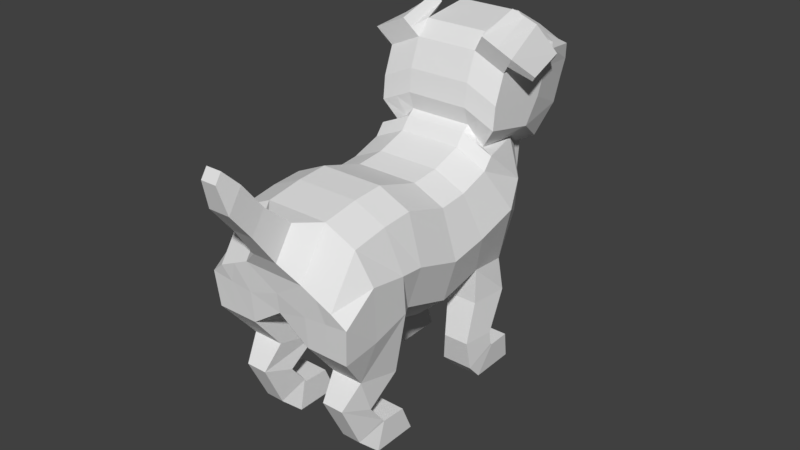 # Source: dog.blend  (saved by Blender 2.78.0; exported with 4.5.12 LTS)
import bpy
from mathutils import Matrix  # noqa: F401  (used for matrix-valued properties, if any)

bpy.ops.wm.read_factory_settings(use_empty=True)
scene = bpy.context.scene
scene.name = 'Scene'

# ---- collections
col_collection_5 = bpy.data.collections.new('Collection 5'); scene.collection.children.link(col_collection_5)

# ---- world
world_world = bpy.data.worlds.new('World'); scene.world = world_world
world_world.color = (0.05088, 0.05088, 0.05088)
world_world.use_sun_shadow = False
world_world.sun_shadow_jitter_overblur = 0.0
world_world.cycles.sampling_method = 'MANUAL'

# ---- meshes
me_plane = bpy.data.meshes.new('Plane')
me_plane.from_pydata([(-4.738, -0.892, 0.0), (-2.35, 0.03776, 0.0), (-4.936, 0.3413, 0.0), (-2.622, 2.694, 0.0), (-5.152, 0.7142, 0.0), (-3.193, 4.094, 0.0), (-5.251, 0.9954, 0.0), (-4.582, 4.454, 0.0), (-4.68, -2.052, 0.0), (-2.159, -1.887, 0.0), (-4.943, -3.884, 0.0), (-2.463, -3.935, 0.0), (-4.9, -5.11, 0.0), (-2.695, -5.013, 0.0), (-4.786, -6.548, 0.0), (-2.883, -6.076, 0.0), (-3.945, -7.737, 0.0), (-3.204, -7.542, 0.0), (-5.58, 0.754, 0.0), (-4.648, 4.968, 0.0), (-6.003, 0.8545, 0.0), (-5.104, 6.214, 0.0), (-6.511, 1.267, 0.0), (-5.552, 6.586, 0.0), (-6.776, 1.832, 0.0), (-5.847, 6.859, 0.0), (-6.904, 3.896, 0.0), (-6.052, 6.731, 0.0), (-4.648, 4.394, -1.096), (-2.803, -7.542, -1.674), (-6.573, 3.896, -1.173), (-6.123, 6.31, -1.096), (-6.509, 2.403, -1.099), (-3.678, -7.737, -1.432), (-5.847, 6.285, -1.096), (-2.883, -6.076, -1.674), (-4.519, -6.548, -1.432), (-3.078, -4.559, -1.674), (-4.633, -5.11, -1.432), (-2.977, -3.935, -1.432), (-4.676, -3.884, -1.432), (-2.673, -1.887, -1.432), (-4.414, -2.052, -1.432), (-4.93, 0.9954, -1.103), (-4.529, 3.88, -0.7669), (-4.885, 0.7142, -1.432), (-6.244, 1.267, -1.432), (-3.193, 3.841, -0.8839), (-5.552, 6.012, -1.096), (-2.622, 2.12, -1.189), (-5.736, 0.8545, -1.432), (-2.864, 0.03776, -1.432), (-5.104, 5.641, -1.096), (-4.471, -0.892, -1.432), (-5.314, 0.754, -1.432), (-4.669, 0.3413, -1.432), (-2.564, -4.559, -0.7159), (-4.9, -5.11, -0.7159), (-6.003, 0.8545, -0.7159), (-5.104, 6.214, -0.7159), (-2.622, 2.694, -0.214), (-2.35, 0.03776, -0.7159), (-2.159, -1.887, -0.7159), (-2.463, -3.935, -0.7159), (-4.943, -3.884, -0.7159), (-4.68, -2.052, -0.7159), (-5.251, 0.9954, -0.7159), (-5.58, 0.754, -0.7159), (-4.738, -0.892, -0.7159), (-4.936, 0.3413, -0.7159), (-4.648, 4.968, -0.7159), (-4.582, 4.454, -0.7159), (-3.193, 4.094, -0.7159), (-5.552, 6.586, -0.7159), (-5.152, 0.7142, -0.7159), (-6.511, 1.267, -0.7159), (-4.786, -6.548, -0.7159), (-2.883, -6.076, -0.7159), (-5.847, 6.859, -0.7159), (-3.945, -7.737, -0.7159), (-2.803, -7.542, -0.7159), (-6.776, 1.832, -0.7159), (-6.052, 6.731, -0.7159), (-6.904, 3.896, -0.7159), (-2.201, 1.581, -1.524), (-2.201, 1.581, -0.7159), (-2.201, 0.04071, -0.7159), (-2.201, 0.04071, -1.432), (-1.451, 0.8542, -1.524), (-1.451, 0.8542, -0.7159), (-1.451, -0.4071, -0.8495), (-1.451, -0.4071, -1.432), (-1.176, 0.9477, -1.524), (-1.176, 0.9477, -0.7159), (-0.8749, -0.1341, -0.7159), (-0.8749, -0.1341, -1.432), (-1.148, 1.047, -1.524), (-1.148, 1.047, -0.7159), (-0.5807, 0.4438, -0.7159), (-0.5807, 0.4438, -1.432), (-1.163, 1.936, -1.524), (-1.163, 1.936, -0.7159), (-0.5998, 2.301, -0.7159), (-0.5998, 2.301, -1.432), (-1.907, -4.576, -0.7159), (-1.907, -4.576, -1.432), (-2.127, -6.405, -1.432), (-2.127, -6.405, -0.7159), (-1.502, -5.918, -0.7159), (-1.502, -5.918, -1.432), (-1.698, -7.108, -1.29), (-1.698, -7.108, -0.8009), (-1.135, -5.314, -0.7159), (-1.135, -5.314, -1.432), (-0.8749, -6.256, -1.29), (-0.8749, -6.256, -0.8575), (-1.084, -5.218, -0.7159), (-1.084, -5.218, -1.432), (-0.5617, -5.549, -1.432), (-0.5617, -5.549, -0.7159), (-1.067, -4.209, -0.7159), (-1.067, -4.209, -1.432), (-0.5669, -3.736, -1.432), (-0.5669, -3.736, -0.7159), (-3.574, -7.64, 0.0), (-6.513, 5.39, 0.0), (-6.311, 4.346, -1.432), (-6.031, 3.927, -1.432), (-5.554, 3.534, -1.432), (-5.114, 2.861, -1.432), (-3.464, -7.64, -1.743), (-3.924, -6.312, -1.743), (-3.822, -4.834, -1.743), (-3.793, -3.91, -1.743), (-3.509, -1.969, -1.743), (-4.863, 2.725, -1.103), (-4.262, 2.227, -1.544), (-3.868, 1.34, -1.743), (-3.634, -0.4271, -1.743), (-6.325, 4.936, -1.223), (-6.513, 5.39, -0.7159), (-3.374, -7.64, -0.7159), (-4.802, -7.308, 0.0), (-4.263, -8.07, 0.0), (-4.802, -7.308, -0.2913), (-4.263, -8.07, -0.2913), (-5.231, -8.363, 0.0), (-4.833, -8.926, 0.0), (-5.231, -8.363, -0.2475), (-4.833, -8.926, -0.2475), (-5.727, -9.223, 0.0), (-5.329, -9.786, 0.0), (-5.727, -9.223, -0.2475), (-5.329, -9.786, -0.2475), (-6.018, -9.852, 0.0), (-5.842, -10.1, 0.0), (-6.018, -9.852, -0.1785), (-5.842, -10.1, -0.1785), (-6.824, 3.366, -1.374), (-6.559, 0.98, -1.706), (-6.826, 0.98, -0.9902), (-7.091, 2.795, -0.9902), (-6.668, 1.123, -0.8531), (-6.402, 1.123, -1.569), (-6.667, 3.509, -1.236), (-6.933, 2.938, -0.8531), (-6.336, 3.822, -1.733), (-6.184, 1.924, -1.923), (-6.095, 2.006, -1.845), (-6.246, 3.903, -1.655), (-5.09, 0.9954, -0.9093), (-4.809, -3.884, -1.074), (-2.416, -1.887, -1.074), (-2.622, 2.407, -0.655), (-5.104, 5.928, -0.9059), (-4.766, -5.11, -1.074), (-2.821, -4.559, -1.195), (-5.87, 0.8545, -1.074), (-2.607, 0.03776, -1.074), (-2.72, -3.935, -1.074), (-4.547, -2.052, -1.074), (-5.447, 0.754, -1.074), (-4.803, 0.3413, -1.074), (-4.555, 4.167, -0.7414), (-5.018, 0.7142, -1.074), (-6.377, 1.267, -1.074), (-1.907, -4.576, -1.074), (-3.811, -7.737, -1.074), (-6.642, 2.118, -0.9076), (-6.087, 6.52, -0.9059), (-4.605, -0.892, -1.074), (-4.648, 4.681, -0.9059), (-3.193, 3.967, -0.7999), (-5.552, 6.299, -0.9059), (-4.653, -6.548, -1.074), (-5.847, 6.572, -0.9059), (-2.803, -7.542, -1.195), (-6.739, 3.896, -0.9443), (-2.201, 1.581, -1.074), (-2.201, 0.04071, -1.074), (-1.451, 0.8542, -1.074), (-1.451, -0.4071, -1.074), (-1.176, 0.9477, -1.074), (-0.8749, -0.1341, -1.074), (-1.148, 1.047, -1.074), (-0.5807, 0.4438, -1.074), (-1.163, 1.936, -1.074), (-0.5998, 2.301, -1.074), (-2.127, -6.405, -1.074), (-1.502, -5.918, -1.074), (-1.698, -7.108, -1.074), (-1.135, -5.314, -1.074), (-0.8749, -6.256, -1.074), (-1.084, -5.218, -1.074), (-0.5617, -5.549, -1.074), (-1.067, -4.209, -1.074), (-0.5669, -3.736, -1.074), (-6.419, 5.163, -0.9694), (-3.419, -7.64, -1.229), (-6.693, 0.98, -1.348), (-6.958, 3.08, -1.182), (-6.8, 3.224, -1.045), (-6.535, 1.123, -1.211)], [], [(13, 15, 77, 56), (7, 5, 72, 71), (25, 23, 73, 78), (124, 16, 79, 141), (4, 6, 66, 74), (22, 24, 81, 75), (79, 16, 143, 145), (125, 27, 82, 140), (15, 17, 80, 77), (8, 0, 68, 65), (27, 25, 78, 82), (1, 9, 62, 61), (24, 26, 83, 81), (194, 175, 38, 36), (172, 179, 39, 41), (171, 180, 42, 40), (170, 181, 54, 43), (190, 182, 55, 53), (177, 185, 46, 50), (182, 184, 45, 55), (191, 183, 44, 28), (126, 139, 31, 34), (127, 126, 34, 48), (193, 174, 52, 48), (192, 173, 49, 47), (128, 127, 48, 52), (129, 128, 52, 28), (135, 129, 28, 44), (131, 130, 33, 36), (179, 176, 37, 39), (175, 171, 40, 38), (132, 131, 36, 38), (133, 132, 38, 40), (134, 133, 40, 42), (138, 134, 42, 53), (181, 177, 50, 54), (136, 135, 44, 47), (137, 136, 47, 49), (174, 191, 28, 52), (60, 61, 86, 85), (138, 137, 49, 51), (104, 107, 111, 108), (183, 192, 47, 44), (195, 193, 48, 34), (218, 187, 33, 130), (184, 170, 43, 45), (222, 162, 160, 219), (187, 194, 36, 33), (217, 189, 31, 139), (180, 190, 53, 42), (189, 195, 34, 31), (178, 172, 41, 51), (188, 197, 30, 32), (3, 1, 61, 60), (21, 19, 70, 59), (18, 20, 58, 67), (12, 10, 64, 57), (11, 13, 56, 63), (5, 3, 60, 72), (23, 21, 59, 73), (19, 7, 71, 70), (2, 4, 74, 69), (20, 22, 75, 58), (0, 2, 69, 68), (6, 18, 67, 66), (10, 8, 65, 64), (9, 11, 63, 62), (14, 12, 57, 76), (87, 84, 88, 91), (173, 60, 85, 198), (178, 51, 87, 199), (51, 49, 84, 87), (89, 90, 94, 93), (198, 85, 89, 200), (85, 86, 90, 89), (199, 87, 91, 201), (95, 92, 96, 99), (201, 91, 95, 203), (91, 88, 92, 95), (200, 89, 93, 202), (204, 97, 101, 206), (202, 93, 97, 204), (93, 94, 98, 97), (203, 95, 99, 205), (206, 207, 103, 100), (97, 98, 102, 101), (205, 99, 103, 207), (99, 96, 100, 103), (29, 35, 37, 105, 106), (196, 29, 106, 208), (176, 56, 104, 186), (56, 77, 80, 107, 104), (210, 110, 114, 212), (106, 105, 109, 110), (208, 106, 110, 210), (186, 104, 108, 209), (212, 114, 118, 214), (209, 108, 112, 211), (108, 111, 115, 112), (110, 109, 113, 114), (116, 119, 123, 120), (211, 112, 116, 213), (112, 115, 119, 116), (114, 113, 117, 118), (216, 122, 121, 215), (118, 117, 121, 122), (214, 118, 122, 216), (213, 116, 120, 215), (197, 217, 139, 30), (196, 218, 130, 29), (53, 55, 137, 138), (55, 45, 136, 137), (45, 43, 135, 136), (51, 41, 134, 138), (41, 39, 133, 134), (39, 37, 132, 133), (37, 35, 131, 132), (35, 29, 130, 131), (43, 54, 129, 135), (54, 50, 128, 129), (50, 46, 127, 128), (46, 32, 126, 127), (32, 30, 139, 126), (26, 125, 140, 83), (17, 124, 141, 80), (144, 145, 149, 148), (76, 79, 145, 144), (14, 76, 144, 142), (149, 147, 151, 153), (142, 144, 148, 146), (145, 143, 147, 149), (153, 151, 155, 157), (148, 149, 153, 152), (146, 148, 152, 150), (155, 154, 156, 157), (152, 153, 157, 156), (150, 152, 156, 154), (219, 220, 158, 159), (164, 163, 168, 169), (162, 165, 161, 160), (221, 164, 158, 220), (188, 32, 164, 221), (75, 81, 165, 162), (32, 46, 163, 164), (185, 75, 162, 222), (169, 168, 167, 166), (158, 164, 169, 166), (159, 158, 166, 167), (163, 159, 167, 168), (46, 185, 222, 163), (81, 188, 221, 165), (165, 221, 220, 161), (160, 161, 220, 219), (80, 141, 218, 196), (83, 140, 217, 197), (117, 213, 215, 121), (119, 214, 216, 123), (123, 216, 215, 120), (113, 211, 213, 117), (109, 209, 211, 113), (115, 212, 214, 119), (105, 186, 209, 109), (107, 208, 210, 111), (111, 210, 212, 115), (37, 176, 186, 105), (80, 196, 208, 107), (98, 205, 207, 102), (101, 102, 207, 206), (94, 203, 205, 98), (92, 202, 204, 96), (96, 204, 206, 100), (88, 200, 202, 92), (90, 201, 203, 94), (86, 199, 201, 90), (84, 198, 200, 88), (61, 178, 199, 86), (49, 173, 198, 84), (81, 83, 197, 188), (61, 62, 172, 178), (82, 78, 195, 189), (65, 68, 190, 180), (140, 82, 189, 217), (79, 76, 194, 187), (163, 222, 219, 159), (74, 66, 170, 184), (141, 79, 187, 218), (78, 73, 193, 195), (71, 72, 192, 183), (59, 70, 191, 174), (67, 58, 177, 181), (57, 64, 171, 175), (63, 56, 176, 179), (72, 60, 173, 192), (73, 59, 174, 193), (70, 71, 183, 191), (69, 74, 184, 182), (58, 75, 185, 177), (68, 69, 182, 190), (66, 67, 181, 170), (64, 65, 180, 171), (62, 63, 179, 172), (76, 57, 175, 194)])
me_plane.use_remesh_preserve_volume = False
me_plane.use_remesh_preserve_attributes = False
me_plane.use_mirror_vertex_groups = False
me_plane.update()
arm_armature = bpy.data.armatures.new('Armature')  # bones are not reproduced

# ---- objects
ob_armature = bpy.data.objects.new('Armature', arm_armature)
ob_plane = bpy.data.objects.new('Plane', me_plane)

# ---- transforms, parenting, visibility, modifiers, constraints
ob_armature.location = (0.006729, -1.16, 1.282)
ob_armature.show_in_front = True
ob_armature.lineart.crease_threshold = 0.0
ob_plane.parent = ob_armature
ob_plane.matrix_parent_inverse = Matrix(((1.0, 0.0, 0.0, -0.006729), (0.0, 1.0, 0.0, 1.16), (0.0, 0.0, 1.0, -1.282), (0.0, 0.0, 0.0, 1.0)))
ob_plane.location = (0.0, 0.3488, -0.2402)
ob_plane.rotation_euler = (-0.0, 1.571, 0.0)
ob_plane.scale = (0.425, 0.1975, 0.3492)
ob_plane.lineart.crease_threshold = 0.0
_vg = ob_plane.vertex_groups.new(name='hip')
for _i, _w in zip([10, 11, 12, 13, 14, 15, 16, 17, 33, 36, 38, 40, 57, 64, 76, 77, 79, 80, 124, 141, 142, 143, 144, 145, 146, 147, 148, 149, 171, 175, 187, 194, 218], [0.1113, 0.02839, 0.2767, 0.1112, 0.7485, 0.2923, 0.7433, 0.2649, 0.008855, 0.1318, 0.08647, 0.03985, 0.1942, 0.07949, 0.5652, 0.02043, 0.2664, 0.05351, 0.5522, 0.1162, 0.887, 0.8429, 0.8611, 0.7898, 0.001532, 0.07382, 0.01524, 0.07349, 0.06171, 0.1375, 0.08652, 0.2846, 0.01775]): _vg.add([_i], _w, 'REPLACE')
_vg = ob_plane.vertex_groups.new(name='spine1')
for _i, _w in zip([0, 1, 8, 9, 10, 11, 12, 13, 14, 15, 16, 17, 36, 37, 38, 39, 40, 41, 42, 53, 56, 57, 62, 63, 64, 65, 68, 76, 77, 79, 80, 104, 124, 131, 132, 133, 134, 138, 141, 171, 172, 175, 176, 179, 180, 190, 194], [0.05167, 0.02195, 0.1348, 0.1443, 0.5597, 0.4135, 0.5169, 0.4276, 0.1322, 0.3716, 0.03929, 0.3407, 0.1172, 0.1258, 0.4712, 0.3309, 0.5421, 0.1051, 0.1552, 0.06007, 0.1816, 0.5408, 0.1208, 0.3549, 0.5885, 0.1431, 0.05242, 0.1308, 0.06155, 0.001396, 0.05792, 0.01352, 0.1322, 0.02719, 0.2123, 0.4141, 0.1221, 0.01816, 0.05849, 0.5711, 0.1124, 0.5178, 0.1469, 0.3395, 0.1488, 0.05734, 0.1308]): _vg.add([_i], _w, 'REPLACE')
_vg = ob_plane.vertex_groups.new(name='spine2')
for _i, _w in zip([0, 1, 2, 3, 4, 5, 6, 8, 9, 10, 11, 12, 13, 14, 18, 20, 37, 38, 39, 40, 41, 42, 43, 45, 50, 51, 53, 54, 55, 56, 57, 58, 60, 61, 62, 63, 64, 65, 66, 67, 68, 69, 74, 86, 129, 132, 133, 134, 135, 136, 137, 138, 170, 171, 172, 173, 175, 176, 177, 178, 179, 180, 181, 182, 184, 190], [0.697, 0.2688, 0.2965, 0.1244, 0.2009, 0.005772, 0.1603, 0.7339, 0.4009, 0.238, 0.1319, 0.1041, 0.04248, 0.00192, 0.09944, 0.05036, 0.03476, 0.08365, 0.1161, 0.2014, 0.4362, 0.6235, 0.1852, 0.3558, 0.01959, 0.06305, 0.6028, 0.07861, 0.4467, 0.04931, 0.09181, 0.001809, 0.08847, 0.07889, 0.4213, 0.1219, 0.2112, 0.7108, 0.1394, 0.0734, 0.6844, 0.2862, 0.1841, 0.01334, 0.007928, 0.06653, 0.1523, 0.4871, 0.02512, 0.06435, 0.06854, 0.1917, 0.1642, 0.2077, 0.426, 0.02222, 0.08777, 0.04401, 0.01096, 0.05367, 0.1143, 0.6745, 0.07974, 0.3452, 0.2298, 0.6571]): _vg.add([_i], _w, 'REPLACE')
_vg = ob_plane.vertex_groups.new(name='neck')
for _i, _w in zip([0, 1, 2, 3, 4, 5, 6, 7, 8, 18, 19, 20, 22, 28, 42, 43, 44, 45, 47, 49, 50, 53, 54, 55, 58, 60, 65, 66, 67, 68, 69, 70, 71, 72, 74, 126, 127, 128, 129, 135, 136, 137, 138, 170, 173, 177, 180, 181, 182, 183, 184, 190, 191, 192], [0.138, 0.003329, 0.4152, 0.1588, 0.373, 0.3828, 0.3022, 0.03845, 0.04578, 0.1914, 0.008293, 0.09828, 0.02315, 0.08635, 0.02041, 0.3932, 0.1146, 0.298, 0.3486, 0.01212, 0.08694, 0.08847, 0.1914, 0.2207, 0.05455, 0.1325, 0.03738, 0.2944, 0.155, 0.1312, 0.4259, 0.03466, 0.06788, 0.333, 0.3847, 0.01372, 0.04984, 0.09615, 0.2296, 0.475, 0.4608, 0.1269, 0.03048, 0.3692, 0.0807, 0.06915, 0.03106, 0.1801, 0.3648, 0.08761, 0.3973, 0.113, 0.06082, 0.3461]): _vg.add([_i], _w, 'REPLACE')
_vg = ob_plane.vertex_groups.new(name='head')
for _i, _w in zip([0, 2, 3, 4, 5, 6, 7, 18, 19, 20, 21, 22, 23, 24, 25, 26, 27, 28, 30, 31, 32, 34, 43, 44, 45, 46, 47, 48, 50, 52, 54, 55, 58, 59, 60, 66, 67, 69, 70, 71, 72, 73, 74, 78, 81, 82, 83, 125, 126, 127, 128, 129, 135, 136, 137, 139, 140, 170, 173, 174, 177, 181, 182, 183, 184, 188, 189, 191, 192, 193, 195, 197, 217], [0.00356, 0.08284, 0.03619, 0.1364, 0.2194, 0.1799, 0.853, 0.1768, 0.7886, 0.1029, 0.3042, 0.07804, 0.06286, 0.1101, 0.03585, 0.4144, 0.09358, 0.7709, 0.3632, 0.2863, 0.0697, 0.25, 0.1218, 0.7758, 0.07961, 0.003901, 0.1637, 0.3133, 0.0849, 0.6533, 0.1187, 0.05188, 0.03857, 0.5694, 0.03466, 0.1563, 0.09909, 0.06993, 0.8039, 0.8208, 0.1831, 0.2126, 0.1154, 0.1574, 0.03104, 0.1737, 0.381, 0.6112, 0.478, 0.4775, 0.5902, 0.515, 0.3208, 0.1462, 0.02968, 0.5187, 0.6108, 0.1151, 0.01129, 0.622, 0.05488, 0.1006, 0.05968, 0.8076, 0.09525, 0.02522, 0.2317, 0.7983, 0.1732, 0.2661, 0.2021, 0.3807, 0.5766]): _vg.add([_i], _w, 'REPLACE')
_vg = ob_plane.vertex_groups.new(name='earbase.l')
for _i, _w in zip([0, 2, 4, 6, 18, 20, 22, 24, 26, 28, 30, 31, 32, 34, 43, 45, 46, 48, 50, 53, 54, 55, 58, 66, 67, 68, 69, 74, 75, 81, 83, 125, 126, 127, 128, 129, 135, 136, 139, 140, 158, 159, 160, 161, 162, 163, 164, 165, 167, 168, 170, 177, 181, 182, 184, 185, 188, 190, 197, 217, 219, 220, 221, 222], [0.04725, 0.15, 0.2418, 0.312, 0.4886, 0.6999, 0.7857, 0.7169, 0.2339, 0.005912, 0.2893, 0.009603, 0.6721, 0.003689, 0.2087, 0.12, 0.7948, 0.008829, 0.7244, 0.004937, 0.5485, 0.07069, 0.8457, 0.3561, 0.6313, 0.0358, 0.1408, 0.2548, 0.9514, 0.7547, 0.284, 0.06672, 0.2027, 0.2238, 0.1564, 0.1355, 0.0714, 0.002032, 0.1134, 0.07588, 0.0842, 0.2487, 0.5663, 0.2131, 0.8736, 0.3696, 0.1611, 0.2754, 0.1092, 0.1036, 0.2812, 0.7953, 0.5861, 0.1061, 0.1852, 0.9663, 0.8111, 0.02068, 0.2743, 0.09205, 0.499, 0.1464, 0.2602, 0.8541]): _vg.add([_i], _w, 'REPLACE')
_vg = ob_plane.vertex_groups.new(name='eartip.l')
for _i, _w in zip([22, 24, 26, 30, 32, 46, 50, 54, 81, 83, 126, 127, 128, 139, 158, 159, 160, 161, 162, 163, 164, 165, 166, 167, 168, 169, 177, 188, 197, 219, 220, 221, 222], [0.03449, 0.07464, 0.02639, 0.0878, 0.2125, 0.1492, 0.04803, 1.139e-05, 0.1717, 0.0626, 0.06445, 0.05868, 0.006064, 0.01833, 0.905, 0.7421, 0.4317, 0.7682, 0.1192, 0.6038, 0.8089, 0.6916, 0.9811, 0.8836, 0.8888, 0.9778, 0.02191, 0.124, 0.0655, 0.4992, 0.8398, 0.7102, 0.1407]): _vg.add([_i], _w, 'REPLACE')
_vg = ob_plane.vertex_groups.new(name='earbase.r')
_vg = ob_plane.vertex_groups.new(name='eartip.r')
_vg = ob_plane.vertex_groups.new(name='frontshoulder.l')
for _i, _w in zip([1, 3, 5, 7, 9, 11, 28, 39, 41, 42, 43, 44, 45, 47, 49, 51, 53, 54, 55, 60, 61, 62, 63, 65, 66, 68, 69, 71, 72, 74, 84, 85, 86, 87, 129, 133, 134, 135, 136, 137, 138, 170, 172, 173, 178, 179, 180, 182, 183, 184, 190, 192, 198, 199], [0.3356, 0.4522, 0.2839, 0.006636, 0.1757, 0.05938, 0.0003368, 0.05673, 0.2389, 0.08489, 0.06039, 0.05241, 0.1127, 0.3832, 0.7979, 0.776, 0.1622, 0.002283, 0.166, 0.4986, 0.4446, 0.1925, 0.05707, 0.006933, 0.001433, 0.03365, 0.03232, 0.0188, 0.3801, 0.01306, 0.1044, 0.1139, 0.1872, 0.08743, 0.01422, 0.05357, 0.2205, 0.06286, 0.2761, 0.7202, 0.6562, 0.03176, 0.2167, 0.6153, 0.691, 0.05627, 0.05138, 0.08389, 0.03627, 0.06052, 0.08517, 0.3751, 0.07657, 0.1048]): _vg.add([_i], _w, 'REPLACE')
_vg = ob_plane.vertex_groups.new(name='frontbicep.l')
for _i, _w in zip([1, 3, 5, 9, 11, 41, 47, 49, 51, 60, 61, 62, 63, 72, 84, 85, 86, 87, 88, 89, 90, 91, 138, 172, 173, 178, 192, 198, 199, 201], [0.2609, 0.1954, 0.06264, 0.1135, 0.01858, 0.05953, 0.06284, 0.138, 0.1083, 0.2141, 0.3929, 0.1083, 0.005104, 0.06023, 0.8258, 0.7959, 0.6879, 0.8173, 0.06978, 0.05394, 0.04082, 0.06317, 0.00196, 0.08617, 0.217, 0.2032, 0.06266, 0.8653, 0.8086, 0.05053]): _vg.add([_i], _w, 'REPLACE')
_vg = ob_plane.vertex_groups.new(name='frontforarm.l')
for _i, _w in zip([1, 61, 84, 85, 86, 87, 88, 89, 90, 91, 92, 93, 94, 95, 96, 97, 98, 99, 100, 101, 103, 198, 199, 200, 201, 202, 203, 204, 206], [0.004456, 0.03673, 0.05863, 0.05221, 0.07942, 0.08146, 0.8952, 0.9157, 0.9261, 0.9145, 0.8272, 0.8485, 0.8537, 0.8982, 0.7704, 0.79, 0.116, 0.4734, 0.2911, 0.2733, 0.06177, 0.04372, 0.06637, 0.9656, 0.9294, 0.8989, 0.9027, 0.8431, 0.235]): _vg.add([_i], _w, 'REPLACE')
_vg = ob_plane.vertex_groups.new(name='frontpaw.l')
for _i, _w in zip([88, 92, 93, 94, 95, 96, 97, 98, 99, 100, 101, 102, 103, 202, 203, 204, 205, 206, 207], [0.001703, 0.1525, 0.1367, 0.1406, 0.09413, 0.2149, 0.2002, 0.883, 0.5257, 0.7036, 0.7233, 0.9787, 0.9375, 0.09318, 0.09297, 0.15, 0.9833, 0.7622, 0.9957]): _vg.add([_i], _w, 'REPLACE')
_vg = ob_plane.vertex_groups.new(name='frontshoulder.r')
_vg = ob_plane.vertex_groups.new(name='frontbicep.r')
_vg = ob_plane.vertex_groups.new(name='frontforarm.r')
_vg = ob_plane.vertex_groups.new(name='frontpaw.r')
_vg = ob_plane.vertex_groups.new(name='backleg.l')
for _i, _w in zip([9, 10, 11, 12, 13, 14, 15, 16, 17, 29, 33, 35, 36, 37, 38, 39, 40, 41, 42, 56, 57, 62, 63, 64, 65, 76, 77, 79, 80, 104, 105, 106, 107, 124, 130, 131, 132, 133, 134, 138, 141, 143, 144, 145, 171, 172, 175, 176, 179, 180, 186, 187, 194, 196, 208, 218], [0.08939, 0.05538, 0.2122, 0.07758, 0.277, 0.06383, 0.272, 0.1739, 0.3534, 0.8836, 0.949, 0.9334, 0.7192, 0.7549, 0.3348, 0.4131, 0.1683, 0.1145, 0.0598, 0.428, 0.1504, 0.09039, 0.2726, 0.08597, 0.007564, 0.254, 0.8035, 0.6834, 0.7795, 0.05574, 0.05917, 0.1007, 0.09326, 0.2847, 0.9575, 0.9239, 0.6641, 0.3365, 0.1084, 0.002955, 0.7943, 0.05465, 0.02892, 0.1258, 0.1209, 0.1017, 0.2342, 0.6016, 0.3445, 0.03438, 0.04873, 0.8842, 0.5447, 0.8381, 0.06707, 0.9275]): _vg.add([_i], _w, 'REPLACE')
_vg = ob_plane.vertex_groups.new(name='backleg2.l')
for _i, _w in zip([9, 11, 13, 15, 17, 29, 35, 37, 39, 56, 62, 63, 77, 80, 104, 105, 106, 107, 108, 109, 110, 111, 112, 115, 116, 172, 176, 179, 186, 196, 208, 209, 210, 212], [0.02842, 0.09821, 0.09847, 0.0335, 0.007293, 0.08786, 0.04309, 0.03552, 0.05374, 0.2714, 0.02579, 0.1359, 0.08357, 0.09835, 0.8674, 0.8568, 0.8232, 0.8355, 0.7535, 0.122, 0.4858, 0.5488, 0.0746, 0.05412, 0.03124, 0.01645, 0.1539, 0.1044, 0.8626, 0.1108, 0.8754, 0.0778, 0.509, 0.005928]): _vg.add([_i], _w, 'REPLACE')
_vg = ob_plane.vertex_groups.new(name='backleg3.l')
for _i, _w in zip([104, 105, 106, 107, 108, 109, 110, 111, 112, 113, 114, 115, 116, 117, 118, 119, 120, 121, 122, 123, 186, 208, 209, 210, 211, 212, 213, 214, 215], [0.001017, 0.06658, 0.07209, 0.05571, 0.2341, 0.8625, 0.508, 0.4423, 0.8628, 0.9452, 0.9374, 0.9155, 0.8517, 0.8799, 0.5189, 0.8194, 0.2519, 0.1934, 0.01357, 0.06481, 0.05878, 0.05154, 0.9183, 0.4854, 0.9609, 0.9382, 0.9246, 0.5249, 0.1761]): _vg.add([_i], _w, 'REPLACE')
_vg = ob_plane.vertex_groups.new(name='backpaw.l')
for _i, _w in zip([112, 113, 114, 115, 116, 117, 118, 119, 120, 121, 122, 123, 211, 212, 213, 214, 215, 216], [0.06173, 0.05619, 0.03321, 0.009623, 0.1073, 0.1199, 0.4805, 0.1726, 0.738, 0.8058, 0.9681, 0.934, 0.007325, 0.01692, 0.0685, 0.4739, 0.8209, 0.9822]): _vg.add([_i], _w, 'REPLACE')
_vg = ob_plane.vertex_groups.new(name='backleg.r')
_vg = ob_plane.vertex_groups.new(name='backleg2.r')
_vg = ob_plane.vertex_groups.new(name='backleg3.r')
_vg = ob_plane.vertex_groups.new(name='backpaw.r')
_vg = ob_plane.vertex_groups.new(name='tail')
for _i, _w in zip([14, 16, 142, 143, 144, 145, 146, 147, 148, 149, 150, 151, 152, 153, 154, 155, 156, 157], [0.001133, 0.01419, 0.07155, 0.08669, 0.07341, 0.07212, 0.9728, 0.9189, 0.9648, 0.9174, 0.9987, 0.9932, 0.9981, 0.9935, 0.9998, 0.9999, 0.9998, 0.9997]): _vg.add([_i], _w, 'REPLACE')
_vg = ob_plane.vertex_groups.new(name='head.001')
for _i, _w in zip([7, 19, 21, 22, 23, 24, 25, 26, 27, 28, 30, 31, 32, 34, 48, 52, 59, 70, 71, 73, 78, 82, 83, 125, 126, 127, 128, 129, 139, 140, 174, 183, 189, 191, 193, 195, 197, 217], [0.06098, 0.1545, 0.6762, 0.01947, 0.932, 0.07012, 0.9518, 0.3045, 0.8935, 0.07411, 0.2453, 0.6673, 0.02589, 0.705, 0.6321, 0.283, 0.3999, 0.1152, 0.05422, 0.7652, 0.8211, 0.8001, 0.2628, 0.3046, 0.2144, 0.1765, 0.1018, 0.03013, 0.3067, 0.286, 0.3337, 0.01902, 0.7323, 0.08912, 0.6987, 0.767, 0.2692, 0.2916]): _vg.add([_i], _w, 'REPLACE')
_m = ob_plane.modifiers.new('Mirror', 'MIRROR')
_m.use_axis = (False, False, True)
_m.use_clip = True
_m = ob_plane.modifiers.new('Armature', 'ARMATURE')
_m.object = ob_armature

# ---- collection membership
col_collection_5.objects.link(ob_armature)
col_collection_5.objects.link(ob_plane)

# ---- scene / render settings (as saved in the file)
scene.frame_start = 1; scene.frame_end = 78; scene.frame_set(24)
scene.render.engine = 'CYCLES'
scene.render.resolution_percentage = 50
scene.render.dither_intensity = 0.0
scene.cycles.use_denoising = False
scene.cycles.samples = 128
scene.cycles.sampling_pattern = 'TABULATED_SOBOL'
scene.cycles.light_sampling_threshold = 0.0
scene.cycles.use_adaptive_sampling = False
scene.cycles.use_light_tree = False
scene.cycles.blur_glossy = 0.0
scene.cycles.sample_clamp_indirect = 0.0
scene.view_settings.view_transform = 'Standard'
bpy.context.view_layer.update()

# ---- added for rendering (the .blend has no active camera and no usable light): camera, sun
cam_auto = bpy.data.cameras.new('AutoCamera')
cam_auto.lens = 50.0
cam_auto.sensor_width = 36.0
cam_auto.clip_end = 1000.0
ob_auto_camera = bpy.data.objects.new('AutoCamera', cam_auto)
scene.collection.objects.link(ob_auto_camera)
ob_auto_camera.location = (4.59352, -5.42185, 4.96024)
ob_auto_camera.rotation_euler = (1.09748, -7.21219e-08, 0.694738)
scene.camera = ob_auto_camera
light_auto_sun = bpy.data.lights.new('AutoSun', 'SUN')
light_auto_sun.energy = 3.0
light_auto_sun.angle = 0.0523599
ob_auto_sun = bpy.data.objects.new('AutoSun', light_auto_sun)
scene.collection.objects.link(ob_auto_sun)
ob_auto_sun.rotation_euler = (0.872665, 0.174533, 0.523599)
bpy.context.view_layer.update()
